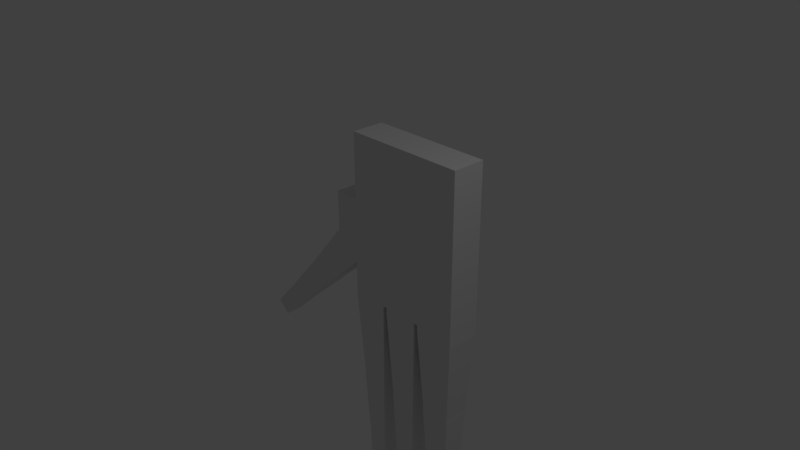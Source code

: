 # Source: hand.blend  (saved by Blender 2.79.0; exported with 4.5.12 LTS)
import bpy
from mathutils import Matrix  # noqa: F401  (used for matrix-valued properties, if any)

bpy.ops.wm.read_factory_settings(use_empty=True)
scene = bpy.context.scene
scene.name = 'Scene'

# ---- collections
col_collection_1 = bpy.data.collections.new('Collection 1'); scene.collection.children.link(col_collection_1)

# ---- materials (node trees are filled in below, after node groups)
mat_material = bpy.data.materials.new('Material')
mat_material.alpha_threshold = 0.0
mat_material.use_transparent_shadow = False
mat_material.roughness = 0.5
mat_material.line_color = (0.0, 0.0, 0.0, 1.0)

# ---- material node trees

# ---- world
world_world = bpy.data.worlds.new('World'); scene.world = world_world
world_world.color = (0.05088, 0.05088, 0.05088)
world_world.use_sun_shadow = False
world_world.sun_shadow_jitter_overblur = 0.0
world_world.cycles.sampling_method = 'MANUAL'

# ---- cameras
cam_camera = bpy.data.cameras.new('Camera')
cam_camera.clip_end = 100.0
cam_camera.lens = 35.0
cam_camera.sensor_width = 32.0
cam_camera.sensor_height = 18.0
cam_camera.ortho_scale = 7.314
cam_camera.dof.focus_distance = 0.0
cam_camera.dof.aperture_fstop = 128.0

# ---- lights
light_lamp = bpy.data.lights.new('Lamp', 'POINT')
light_lamp.transmission_factor = 0.0
light_lamp.cutoff_distance = 30.0
light_lamp.energy = 100.0
light_lamp.shadow_buffer_clip_start = 1.001
light_lamp.shadow_soft_size = 0.1
light_lamp.shadow_maximum_resolution = 0.006
light_lamp.use_absolute_resolution = True

# ---- meshes
me_cube = bpy.data.meshes.new('Cube')
me_cube.from_pydata([(0.9028, 1.101, -1.025), (0.9028, 0.5979, -1.025), (-0.9581, 0.5979, -1.025), (-0.9581, 1.101, -1.025), (0.9028, 1.101, 1.458), (0.9028, 0.5979, 1.458), (-0.9581, 0.5979, 1.458), (-0.9581, 1.101, 1.458), (0.2825, 1.101, -1.025), (-0.3378, 1.101, -1.025), (0.2825, 0.5979, -1.025), (-0.3378, 0.5979, -1.025), (0.2825, 1.101, 1.458), (-0.3378, 1.101, 1.458), (0.2825, 0.5979, 1.458), (-0.3378, 0.5979, 1.458), (-0.3998, 1.101, -1.025), (-0.3998, 0.5979, -1.025), (-0.3998, 1.101, 1.458), (-0.3998, 0.5979, 1.458), (0.2205, 1.101, -1.025), (0.2205, 0.5979, -1.025), (0.2205, 1.101, 1.458), (0.2205, 0.5979, 1.458), (0.9028, 1.101, -0.5281), (0.9028, 1.101, -0.03148), (0.9028, 1.101, 0.4651), (0.9028, 1.101, 0.9617), (0.9028, 0.5979, -0.5281), (0.9028, 0.5979, -0.03148), (0.9028, 0.5979, 0.4651), (0.9028, 0.5979, 0.9617), (-0.9581, 0.5979, -0.5281), (-0.9581, 0.5979, -0.03148), (-0.9581, 0.5979, 0.4651), (-0.9581, 0.5979, 0.9617), (-0.9581, 1.101, -0.5281), (-0.9581, 1.101, -0.03148), (-0.9581, 1.101, 0.4651), (-0.9581, 1.101, 0.9617), (0.2825, 1.101, -0.5281), (0.2825, 1.101, -0.03148), (0.2825, 1.101, 0.4651), (0.2825, 1.101, 0.9617), (-0.3378, 1.101, -0.5281), (-0.3378, 1.101, -0.03148), (-0.3378, 1.101, 0.4651), (-0.3378, 1.101, 0.9617), (0.2825, 0.5979, 0.9617), (0.2825, 0.5979, 0.4651), (0.2825, 0.5979, -0.03148), (0.2825, 0.5979, -0.5281), (-0.3378, 0.5979, 0.9617), (-0.3378, 0.5979, 0.4651), (-0.3378, 0.5979, -0.03148), (-0.3378, 0.5979, -0.5281), (-0.3998, 1.101, -0.5281), (-0.3998, 1.101, -0.03148), (-0.3998, 1.101, 0.4651), (-0.3998, 1.101, 0.9617), (-0.3998, 0.5979, 0.9617), (-0.3998, 0.5979, 0.4651), (-0.3998, 0.5979, -0.03148), (-0.3998, 0.5979, -0.5281), (0.2205, 0.5979, 0.9617), (0.2205, 0.5979, 0.4651), (0.2205, 0.5979, -0.03148), (0.2205, 0.5979, -0.5281), (0.2205, 1.101, -0.5281), (0.2205, 1.101, -0.03148), (0.2205, 1.101, 0.4651), (0.2205, 1.101, 0.9617), (-0.3998, 1.101, -1.118), (-0.9581, 1.101, -1.118), (-0.3998, 0.5979, -1.118), (-0.9581, 0.5979, -1.118), (0.2205, 1.101, -1.118), (-0.3378, 1.101, -1.118), (0.2205, 0.5979, -1.118), (-0.3378, 0.5979, -1.118), (0.9028, 1.101, -1.118), (0.9028, 0.5979, -1.118), (0.2825, 1.101, -1.118), (0.2825, 0.5979, -1.118), (0.8253, 1.038, -2.374), (0.8253, 0.6608, -2.374), (0.3601, 1.038, -2.374), (0.3601, 0.6608, -2.374), (0.8253, 1.038, -2.467), (0.8253, 0.6608, -2.467), (0.3601, 1.038, -2.467), (0.3601, 0.6608, -2.467), (0.1507, 1.038, -2.513), (-0.268, 1.038, -2.513), (0.1507, 0.6608, -2.513), (-0.268, 0.6608, -2.513), (0.1507, 1.038, -2.606), (-0.268, 1.038, -2.606), (0.1507, 0.6608, -2.606), (-0.268, 0.6608, -2.606), (-0.4696, 1.038, -2.374), (-0.8883, 1.038, -2.374), (-0.4696, 0.6608, -2.374), (-0.8883, 0.6608, -2.374), (-0.4696, 1.038, -2.467), (-0.8883, 1.038, -2.467), (-0.4696, 0.6608, -2.467), (-0.8883, 0.6608, -2.467), (-0.5219, 0.9912, -3.63), (-0.836, 0.9912, -3.63), (-0.5219, 0.708, -3.63), (-0.836, 0.708, -3.63), (-0.5219, 0.9912, -3.723), (-0.836, 0.9912, -3.723), (-0.5219, 0.708, -3.723), (-0.836, 0.708, -3.723), (0.09837, 0.9912, -3.909), (-0.2157, 0.9912, -3.909), (0.09837, 0.708, -3.909), (-0.2157, 0.708, -3.909), (0.09837, 0.9912, -4.002), (-0.2157, 0.9912, -4.002), (0.09837, 0.708, -4.002), (-0.2157, 0.708, -4.002), (0.7671, 0.9912, -3.63), (0.7671, 0.708, -3.63), (0.4182, 0.9912, -3.63), (0.4182, 0.708, -3.63), (0.7671, 0.9912, -3.723), (0.7671, 0.708, -3.723), (0.4182, 0.9912, -3.723), (0.4182, 0.708, -3.723), (0.7497, 0.977, -4.374), (0.7497, 0.7222, -4.374), (0.4357, 0.977, -4.374), (0.4357, 0.7222, -4.374), (0.08267, 0.977, -4.654), (-0.2, 0.977, -4.654), (0.08267, 0.7222, -4.654), (-0.2, 0.7222, -4.654), (-0.5376, 0.977, -4.374), (-0.8203, 0.977, -4.374), (-0.5376, 0.7222, -4.374), (-0.8203, 0.7222, -4.374), (-1.336, 0.5979, -0.1558), (-1.336, 0.5979, -0.03148), (-1.336, 0.5979, 0.4651), (-1.336, 1.101, -0.1558), (-1.336, 1.101, -0.03148), (-1.336, 1.101, 0.4651), (-1.023, 0.5979, -0.5944), (-1.023, 1.101, -0.5944), (-1.402, 1.101, -0.2221), (-1.402, 0.5979, -0.2221), (-1.789, 0.6608, -1.277), (-1.789, 1.038, -1.277), (-2.072, 1.038, -0.9982), (-2.072, 0.6608, -0.9982), (-1.854, 0.6608, -1.344), (-1.854, 1.038, -1.344), (-2.138, 1.038, -1.065), (-2.138, 0.6608, -1.065), (-2.542, 0.708, -1.972), (-2.542, 0.9912, -1.972), (-2.755, 0.9912, -1.763), (-2.755, 0.708, -1.763), (-2.607, 0.708, -2.038), (-2.607, 0.9912, -2.038), (-2.82, 0.9912, -1.829), (-2.82, 0.708, -1.829), (-2.944, 0.7222, -2.36), (-2.944, 0.9771, -2.36), (-3.136, 0.9771, -2.171), (-3.136, 0.7222, -2.171)], [], [(16, 17, 74, 72), (18, 7, 6, 19), (27, 4, 5, 31), (60, 19, 6, 35), (35, 6, 7, 39), (56, 16, 3, 36), (24, 0, 8, 40), (68, 20, 9, 44), (31, 5, 14, 48), (64, 23, 15, 52), (4, 12, 14, 5), (22, 13, 15, 23), (10, 8, 82, 83), (21, 11, 79, 78), (44, 9, 16, 56), (52, 15, 19, 60), (13, 18, 19, 15), (9, 11, 17, 16), (8, 10, 21, 20), (12, 22, 23, 14), (48, 14, 23, 64), (40, 8, 20, 68), (12, 43, 71, 22), (43, 42, 70, 71), (42, 41, 69, 70), (41, 40, 68, 69), (10, 51, 67, 21), (51, 50, 66, 67), (50, 49, 65, 66), (49, 48, 64, 65), (11, 55, 63, 17), (55, 54, 62, 63), (54, 53, 61, 62), (53, 52, 60, 61), (13, 47, 59, 18), (47, 46, 58, 59), (46, 45, 57, 58), (45, 44, 56, 57), (21, 67, 55, 11), (67, 66, 54, 55), (66, 65, 53, 54), (65, 64, 52, 53), (1, 28, 51, 10), (28, 29, 50, 51), (29, 30, 49, 50), (30, 31, 48, 49), (22, 71, 47, 13), (71, 70, 46, 47), (70, 69, 45, 46), (69, 68, 44, 45), (4, 27, 43, 12), (27, 26, 42, 43), (26, 25, 41, 42), (25, 24, 40, 41), (18, 59, 39, 7), (59, 58, 38, 39), (58, 57, 37, 38), (57, 56, 36, 37), (2, 32, 36, 3), (34, 38, 149, 146), (37, 36, 147, 148), (34, 35, 39, 38), (17, 63, 32, 2), (63, 62, 33, 32), (62, 61, 34, 33), (61, 60, 35, 34), (0, 24, 28, 1), (24, 25, 29, 28), (25, 26, 30, 29), (26, 27, 31, 30), (72, 74, 102, 100), (2, 3, 73, 75), (17, 2, 75, 74), (3, 16, 72, 73), (78, 79, 95, 94), (9, 20, 76, 77), (20, 21, 78, 76), (11, 9, 77, 79), (81, 83, 87, 85), (0, 1, 81, 80), (1, 10, 83, 81), (8, 0, 80, 82), (87, 86, 90, 91), (80, 81, 85, 84), (83, 82, 86, 87), (82, 80, 84, 86), (89, 91, 127, 125), (86, 84, 88, 90), (85, 87, 91, 89), (84, 85, 89, 88), (95, 93, 97, 99), (79, 77, 93, 95), (77, 76, 92, 93), (76, 78, 94, 92), (96, 98, 118, 116), (93, 92, 96, 97), (92, 94, 98, 96), (94, 95, 99, 98), (103, 101, 105, 107), (74, 75, 103, 102), (75, 73, 101, 103), (73, 72, 100, 101), (105, 104, 108, 109), (101, 100, 104, 105), (100, 102, 106, 104), (102, 103, 107, 106), (108, 110, 114, 112), (104, 106, 110, 108), (106, 107, 111, 110), (107, 105, 109, 111), (115, 113, 141, 143), (110, 111, 115, 114), (111, 109, 113, 115), (109, 108, 112, 113), (116, 118, 122, 120), (98, 99, 119, 118), (99, 97, 117, 119), (97, 96, 116, 117), (122, 123, 139, 138), (118, 119, 123, 122), (119, 117, 121, 123), (117, 116, 120, 121), (125, 127, 131, 129), (88, 89, 125, 124), (91, 90, 126, 127), (90, 88, 124, 126), (131, 130, 134, 135), (124, 125, 129, 128), (127, 126, 130, 131), (126, 124, 128, 130), (132, 133, 135, 134), (130, 128, 132, 134), (129, 131, 135, 133), (128, 129, 133, 132), (136, 138, 139, 137), (123, 121, 137, 139), (121, 120, 136, 137), (120, 122, 138, 136), (140, 142, 143, 141), (113, 112, 140, 141), (112, 114, 142, 140), (114, 115, 143, 142), (144, 145, 148, 147), (145, 146, 149, 148), (32, 33, 145, 144), (144, 147, 152, 153), (38, 37, 148, 149), (33, 34, 146, 145), (150, 153, 157, 154), (32, 144, 153, 150), (36, 32, 150, 151), (147, 36, 151, 152), (157, 156, 160, 161), (152, 151, 155, 156), (153, 152, 156, 157), (151, 150, 154, 155), (161, 160, 164, 165), (155, 154, 158, 159), (154, 157, 161, 158), (156, 155, 159, 160), (162, 165, 169, 166), (159, 158, 162, 163), (158, 161, 165, 162), (160, 159, 163, 164), (169, 168, 172, 173), (164, 163, 167, 168), (165, 164, 168, 169), (163, 162, 166, 167), (171, 170, 173, 172), (167, 166, 170, 171), (166, 169, 173, 170), (168, 167, 171, 172)])
me_cube.materials.append(mat_material)
me_cube.use_remesh_preserve_volume = False
me_cube.use_remesh_preserve_attributes = False
me_cube.use_mirror_vertex_groups = False
me_cube.update()
arm_armature = bpy.data.armatures.new('Armature')  # bones are not reproduced

# ---- objects
ob_hand = bpy.data.objects.new('hand', arm_armature)
ob_cube = bpy.data.objects.new('Cube', me_cube)
ob_lamp = bpy.data.objects.new('Lamp', light_lamp)
ob_camera = bpy.data.objects.new('Camera', cam_camera)

# ---- transforms, parenting, visibility, modifiers, constraints
ob_hand.location = (0.01416, 0.8417, 1.17)
ob_hand.rotation_euler = (0.0, 3.142, 0.0)
ob_hand.show_in_front = True
ob_hand.lineart.crease_threshold = 0.0
ob_cube.location = (0.0, 0.0, -0.1982)
ob_cube.lock_rotations_4d = False
ob_cube.empty_display_type = 'ARROWS'
ob_cube.lineart.crease_threshold = 0.0
ob_lamp.location = (4.076, 1.005, 5.904)
ob_lamp.rotation_euler = (0.6503, 0.05522, 1.866)
ob_lamp.lock_rotations_4d = False
ob_lamp.empty_display_type = 'ARROWS'
ob_lamp.color = (0.0, 0.0, 0.0, 0.0)
ob_lamp.lineart.crease_threshold = 0.0
ob_camera.location = (7.481, -6.508, 5.344)
ob_camera.rotation_euler = (1.109, 0.0, 0.8149)
ob_camera.lock_rotations_4d = False
ob_camera.empty_display_type = 'ARROWS'
ob_camera.color = (0.0, 0.0, 0.0, 0.0)
ob_camera.display_type = 'WIRE'
ob_camera.lineart.crease_threshold = 0.0

# ---- collection membership
col_collection_1.objects.link(ob_hand)
col_collection_1.objects.link(ob_cube)
col_collection_1.objects.link(ob_lamp)
col_collection_1.objects.link(ob_camera)

# ---- scene / render settings (as saved in the file)
scene.camera = ob_camera
scene.frame_start = 1; scene.frame_end = 250; scene.frame_set(1)
scene.render.engine = 'BLENDER_EEVEE_NEXT'
scene.render.resolution_percentage = 50
scene.render.dither_intensity = 0.0
scene.cycles.use_denoising = False
scene.cycles.samples = 128
scene.cycles.sampling_pattern = 'TABULATED_SOBOL'
scene.cycles.use_adaptive_sampling = False
scene.cycles.use_light_tree = False
scene.cycles.blur_glossy = 0.0
scene.cycles.sample_clamp_indirect = 0.0
scene.view_settings.view_transform = 'Standard'
bpy.context.view_layer.update()
